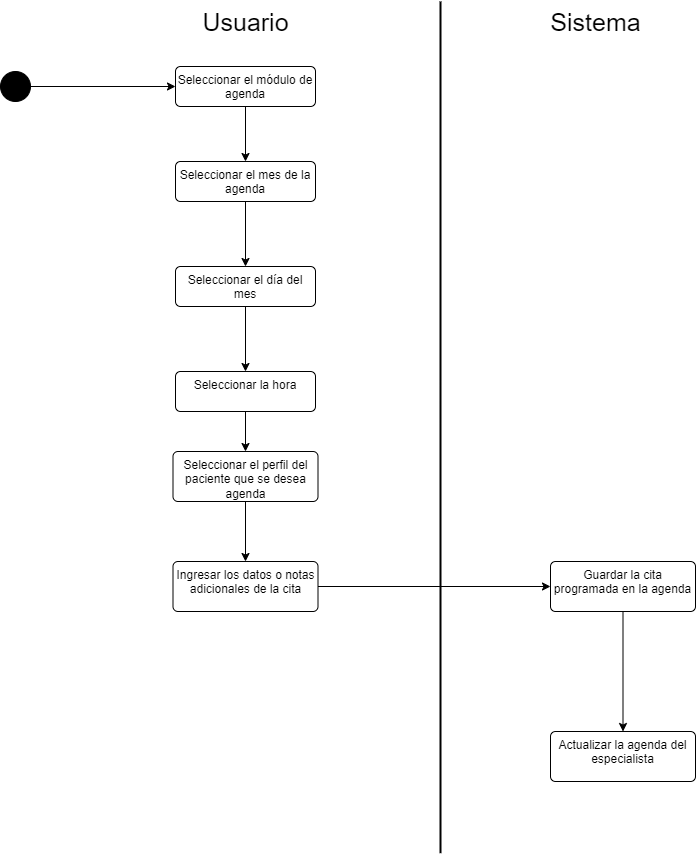

The diagram above was exported from draw.io. Its source (the exported page's mxGraphModel, read from the mxfile embedded in the PNG):
<mxGraphModel dx="1835" dy="1042" grid="1" gridSize="10" guides="1" tooltips="1" connect="1" arrows="1" fold="1" page="1" pageScale="1" pageWidth="827" pageHeight="1169" math="0" shadow="0">
  <root>
    <mxCell id="0" />
    <mxCell id="1" parent="0" />
    <mxCell id="vRc-GCylnKM97363WMJL-1" style="edgeStyle=orthogonalEdgeStyle;rounded=0;orthogonalLoop=1;jettySize=auto;html=1;" edge="1" parent="1" source="vRc-GCylnKM97363WMJL-2" target="vRc-GCylnKM97363WMJL-7">
      <mxGeometry relative="1" as="geometry" />
    </mxCell>
    <mxCell id="vRc-GCylnKM97363WMJL-2" value="" style="ellipse;fillColor=strokeColor;html=1;" vertex="1" parent="1">
      <mxGeometry x="90" y="100" width="30" height="30" as="geometry" />
    </mxCell>
    <mxCell id="vRc-GCylnKM97363WMJL-3" value="Sistema" style="text;html=1;align=center;verticalAlign=middle;resizable=0;points=[];autosize=1;strokeColor=none;fillColor=none;fontSize=25;" vertex="1" parent="1">
      <mxGeometry x="630" y="30" width="110" height="40" as="geometry" />
    </mxCell>
    <mxCell id="vRc-GCylnKM97363WMJL-4" value="Usuario" style="text;html=1;align=center;verticalAlign=middle;resizable=0;points=[];autosize=1;strokeColor=none;fillColor=none;fontSize=25;" vertex="1" parent="1">
      <mxGeometry x="280" y="30" width="110" height="40" as="geometry" />
    </mxCell>
    <mxCell id="vRc-GCylnKM97363WMJL-5" value="" style="endArrow=none;html=1;rounded=0;strokeWidth=2;" edge="1" parent="1">
      <mxGeometry width="50" height="50" relative="1" as="geometry">
        <mxPoint x="530" y="881.6841848273027" as="sourcePoint" />
        <mxPoint x="530" y="30" as="targetPoint" />
      </mxGeometry>
    </mxCell>
    <mxCell id="vRc-GCylnKM97363WMJL-6" style="edgeStyle=orthogonalEdgeStyle;rounded=0;orthogonalLoop=1;jettySize=auto;html=1;" edge="1" parent="1" source="vRc-GCylnKM97363WMJL-7" target="vRc-GCylnKM97363WMJL-9">
      <mxGeometry relative="1" as="geometry">
        <mxPoint x="335" y="190" as="targetPoint" />
      </mxGeometry>
    </mxCell>
    <mxCell id="vRc-GCylnKM97363WMJL-7" value="Seleccionar el módulo de agenda" style="html=1;align=center;verticalAlign=top;rounded=1;absoluteArcSize=1;arcSize=10;dashed=0;whiteSpace=wrap;" vertex="1" parent="1">
      <mxGeometry x="265" y="95" width="140" height="40" as="geometry" />
    </mxCell>
    <mxCell id="vRc-GCylnKM97363WMJL-19" style="edgeStyle=orthogonalEdgeStyle;rounded=0;orthogonalLoop=1;jettySize=auto;html=1;" edge="1" parent="1" source="vRc-GCylnKM97363WMJL-9" target="vRc-GCylnKM97363WMJL-18">
      <mxGeometry relative="1" as="geometry" />
    </mxCell>
    <mxCell id="vRc-GCylnKM97363WMJL-9" value="Seleccionar el mes de la agenda" style="html=1;align=center;verticalAlign=top;rounded=1;absoluteArcSize=1;arcSize=10;dashed=0;whiteSpace=wrap;" vertex="1" parent="1">
      <mxGeometry x="265" y="190" width="140" height="40" as="geometry" />
    </mxCell>
    <mxCell id="vRc-GCylnKM97363WMJL-21" style="edgeStyle=orthogonalEdgeStyle;rounded=0;orthogonalLoop=1;jettySize=auto;html=1;" edge="1" parent="1" source="vRc-GCylnKM97363WMJL-18" target="vRc-GCylnKM97363WMJL-20">
      <mxGeometry relative="1" as="geometry" />
    </mxCell>
    <mxCell id="vRc-GCylnKM97363WMJL-18" value="Seleccionar el día del mes" style="html=1;align=center;verticalAlign=top;rounded=1;absoluteArcSize=1;arcSize=10;dashed=0;whiteSpace=wrap;" vertex="1" parent="1">
      <mxGeometry x="265" y="295" width="140" height="40" as="geometry" />
    </mxCell>
    <mxCell id="vRc-GCylnKM97363WMJL-23" style="edgeStyle=orthogonalEdgeStyle;rounded=0;orthogonalLoop=1;jettySize=auto;html=1;" edge="1" parent="1" source="vRc-GCylnKM97363WMJL-20" target="vRc-GCylnKM97363WMJL-22">
      <mxGeometry relative="1" as="geometry" />
    </mxCell>
    <mxCell id="vRc-GCylnKM97363WMJL-20" value="Seleccionar la hora" style="html=1;align=center;verticalAlign=top;rounded=1;absoluteArcSize=1;arcSize=10;dashed=0;whiteSpace=wrap;" vertex="1" parent="1">
      <mxGeometry x="265" y="400" width="140" height="40" as="geometry" />
    </mxCell>
    <mxCell id="vRc-GCylnKM97363WMJL-26" style="edgeStyle=orthogonalEdgeStyle;rounded=0;orthogonalLoop=1;jettySize=auto;html=1;" edge="1" parent="1" source="vRc-GCylnKM97363WMJL-22" target="vRc-GCylnKM97363WMJL-25">
      <mxGeometry relative="1" as="geometry" />
    </mxCell>
    <mxCell id="vRc-GCylnKM97363WMJL-22" value="Seleccionar el perfil del paciente que se desea agenda" style="html=1;align=center;verticalAlign=top;rounded=1;absoluteArcSize=1;arcSize=10;dashed=0;whiteSpace=wrap;" vertex="1" parent="1">
      <mxGeometry x="262.5" y="480" width="145" height="50" as="geometry" />
    </mxCell>
    <mxCell id="vRc-GCylnKM97363WMJL-32" style="edgeStyle=orthogonalEdgeStyle;rounded=0;orthogonalLoop=1;jettySize=auto;html=1;" edge="1" parent="1" source="vRc-GCylnKM97363WMJL-25" target="vRc-GCylnKM97363WMJL-29">
      <mxGeometry relative="1" as="geometry" />
    </mxCell>
    <mxCell id="vRc-GCylnKM97363WMJL-25" value="Ingresar los datos o notas adicionales de la cita" style="html=1;align=center;verticalAlign=top;rounded=1;absoluteArcSize=1;arcSize=10;dashed=0;whiteSpace=wrap;" vertex="1" parent="1">
      <mxGeometry x="262.5" y="590" width="145" height="50" as="geometry" />
    </mxCell>
    <mxCell id="vRc-GCylnKM97363WMJL-27" value="Actualizar la agenda del especialista" style="html=1;align=center;verticalAlign=top;rounded=1;absoluteArcSize=1;arcSize=10;dashed=0;whiteSpace=wrap;" vertex="1" parent="1">
      <mxGeometry x="640" y="760" width="145" height="50" as="geometry" />
    </mxCell>
    <mxCell id="vRc-GCylnKM97363WMJL-33" style="edgeStyle=orthogonalEdgeStyle;rounded=0;orthogonalLoop=1;jettySize=auto;html=1;" edge="1" parent="1" source="vRc-GCylnKM97363WMJL-29" target="vRc-GCylnKM97363WMJL-27">
      <mxGeometry relative="1" as="geometry" />
    </mxCell>
    <mxCell id="vRc-GCylnKM97363WMJL-29" value="Guardar la cita programada en la agenda" style="html=1;align=center;verticalAlign=top;rounded=1;absoluteArcSize=1;arcSize=10;dashed=0;whiteSpace=wrap;" vertex="1" parent="1">
      <mxGeometry x="640" y="590" width="145" height="50" as="geometry" />
    </mxCell>
  </root>
</mxGraphModel>